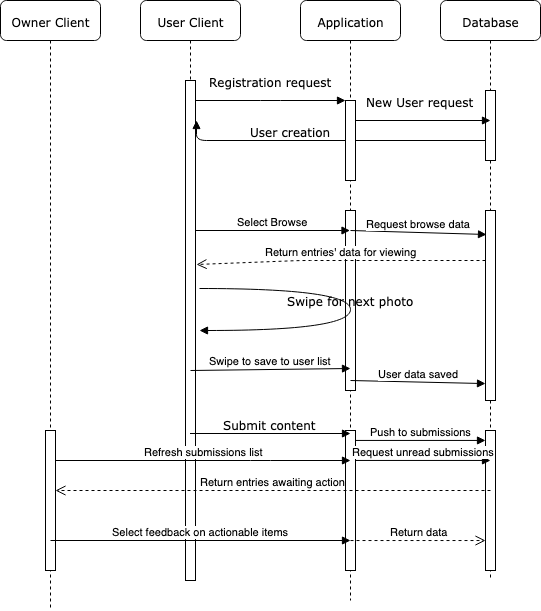

The diagram above was exported from draw.io. Its source (the exported page's mxGraphModel, read from the mxfile embedded in the PNG):
<mxGraphModel dx="948" dy="574" grid="1" gridSize="10" guides="1" tooltips="1" connect="1" arrows="1" fold="1" page="1" pageScale="1" pageWidth="1100" pageHeight="850" background="#ffffff" math="0" shadow="0">
  <root>
    <mxCell id="0" />
    <mxCell id="1" parent="0" />
    <mxCell id="7baba1c4bc27f4b0-3" value="Application" style="shape=umlLifeline;perimeter=lifelinePerimeter;whiteSpace=wrap;html=1;container=1;collapsible=0;recursiveResize=0;outlineConnect=0;rounded=1;shadow=0;comic=0;labelBackgroundColor=none;strokeColor=#000000;strokeWidth=1;fillColor=#FFFFFF;fontFamily=Verdana;fontSize=12;fontColor=#000000;align=center;" parent="1" vertex="1">
      <mxGeometry x="400" y="80" width="100" height="600" as="geometry" />
    </mxCell>
    <mxCell id="7baba1c4bc27f4b0-22" value="" style="html=1;points=[];perimeter=orthogonalPerimeter;rounded=0;shadow=0;comic=0;labelBackgroundColor=none;strokeColor=#000000;strokeWidth=1;fillColor=#FFFFFF;fontFamily=Verdana;fontSize=12;fontColor=#000000;align=center;" parent="7baba1c4bc27f4b0-3" vertex="1">
      <mxGeometry x="45" y="430" width="10" height="140" as="geometry" />
    </mxCell>
    <mxCell id="SU8Dkm9eP-5e_oNhPKp2-9" value="" style="html=1;points=[];perimeter=orthogonalPerimeter;rounded=0;shadow=0;comic=0;labelBackgroundColor=none;strokeColor=#000000;strokeWidth=1;fillColor=#FFFFFF;fontFamily=Verdana;fontSize=12;fontColor=#000000;align=center;" vertex="1" parent="7baba1c4bc27f4b0-3">
      <mxGeometry x="45" y="210" width="10" height="180" as="geometry" />
    </mxCell>
    <mxCell id="SU8Dkm9eP-5e_oNhPKp2-25" value="User data saved" style="html=1;verticalAlign=bottom;endArrow=block;entryX=0;entryY=0.911;entryDx=0;entryDy=0;entryPerimeter=0;" edge="1" parent="7baba1c4bc27f4b0-3" target="SU8Dkm9eP-5e_oNhPKp2-12">
      <mxGeometry width="80" relative="1" as="geometry">
        <mxPoint x="50" y="380" as="sourcePoint" />
        <mxPoint x="130" y="380" as="targetPoint" />
      </mxGeometry>
    </mxCell>
    <mxCell id="7baba1c4bc27f4b0-2" value="User Client" style="shape=umlLifeline;perimeter=lifelinePerimeter;whiteSpace=wrap;html=1;container=1;collapsible=0;recursiveResize=0;outlineConnect=0;rounded=1;shadow=0;comic=0;labelBackgroundColor=none;strokeColor=#000000;strokeWidth=1;fillColor=#FFFFFF;fontFamily=Verdana;fontSize=12;fontColor=#000000;align=center;" parent="1" vertex="1">
      <mxGeometry x="240" y="80" width="100" height="580" as="geometry" />
    </mxCell>
    <mxCell id="7baba1c4bc27f4b0-10" value="" style="html=1;points=[];perimeter=orthogonalPerimeter;rounded=0;shadow=0;comic=0;labelBackgroundColor=none;strokeColor=#000000;strokeWidth=1;fillColor=#FFFFFF;fontFamily=Verdana;fontSize=12;fontColor=#000000;align=center;" parent="7baba1c4bc27f4b0-2" vertex="1">
      <mxGeometry x="45" y="80" width="10" height="500" as="geometry" />
    </mxCell>
    <mxCell id="SU8Dkm9eP-5e_oNhPKp2-15" value="Swipe to save to user list" style="html=1;verticalAlign=bottom;endArrow=block;" edge="1" parent="7baba1c4bc27f4b0-2">
      <mxGeometry width="80" relative="1" as="geometry">
        <mxPoint x="50" y="370" as="sourcePoint" />
        <mxPoint x="210" y="368" as="targetPoint" />
      </mxGeometry>
    </mxCell>
    <mxCell id="7baba1c4bc27f4b0-4" value="Database" style="shape=umlLifeline;perimeter=lifelinePerimeter;whiteSpace=wrap;html=1;container=1;collapsible=0;recursiveResize=0;outlineConnect=0;rounded=1;shadow=0;comic=0;labelBackgroundColor=none;strokeColor=#000000;strokeWidth=1;fillColor=#FFFFFF;fontFamily=Verdana;fontSize=12;fontColor=#000000;align=center;" parent="1" vertex="1">
      <mxGeometry x="540" y="80" width="100" height="580" as="geometry" />
    </mxCell>
    <mxCell id="7baba1c4bc27f4b0-16" value="" style="html=1;points=[];perimeter=orthogonalPerimeter;rounded=0;shadow=0;comic=0;labelBackgroundColor=none;strokeColor=#000000;strokeWidth=1;fillColor=#FFFFFF;fontFamily=Verdana;fontSize=12;fontColor=#000000;align=center;" parent="7baba1c4bc27f4b0-4" vertex="1">
      <mxGeometry x="45" y="90" width="10" height="70" as="geometry" />
    </mxCell>
    <mxCell id="SU8Dkm9eP-5e_oNhPKp2-12" value="" style="html=1;points=[];perimeter=orthogonalPerimeter;rounded=0;shadow=0;comic=0;labelBackgroundColor=none;strokeColor=#000000;strokeWidth=1;fillColor=#FFFFFF;fontFamily=Verdana;fontSize=12;fontColor=#000000;align=center;" vertex="1" parent="7baba1c4bc27f4b0-4">
      <mxGeometry x="45" y="210" width="10" height="190" as="geometry" />
    </mxCell>
    <mxCell id="SU8Dkm9eP-5e_oNhPKp2-16" value="" style="html=1;points=[];perimeter=orthogonalPerimeter;rounded=0;shadow=0;comic=0;labelBackgroundColor=none;strokeColor=#000000;strokeWidth=1;fillColor=#FFFFFF;fontFamily=Verdana;fontSize=12;fontColor=#000000;align=center;" vertex="1" parent="7baba1c4bc27f4b0-4">
      <mxGeometry x="45" y="430" width="10" height="140" as="geometry" />
    </mxCell>
    <mxCell id="7baba1c4bc27f4b0-8" value="Owner Client" style="shape=umlLifeline;perimeter=lifelinePerimeter;whiteSpace=wrap;html=1;container=1;collapsible=0;recursiveResize=0;outlineConnect=0;rounded=1;shadow=0;comic=0;labelBackgroundColor=none;strokeColor=#000000;strokeWidth=1;fillColor=#FFFFFF;fontFamily=Verdana;fontSize=12;fontColor=#000000;align=center;" parent="1" vertex="1">
      <mxGeometry x="100" y="80" width="100" height="610" as="geometry" />
    </mxCell>
    <mxCell id="7baba1c4bc27f4b0-9" value="" style="html=1;points=[];perimeter=orthogonalPerimeter;rounded=0;shadow=0;comic=0;labelBackgroundColor=none;strokeColor=#000000;strokeWidth=1;fillColor=#FFFFFF;fontFamily=Verdana;fontSize=12;fontColor=#000000;align=center;" parent="7baba1c4bc27f4b0-8" vertex="1">
      <mxGeometry x="45" y="430" width="10" height="140" as="geometry" />
    </mxCell>
    <mxCell id="SU8Dkm9eP-5e_oNhPKp2-19" value="Select feedback on actionable items" style="html=1;verticalAlign=bottom;endArrow=block;" edge="1" parent="7baba1c4bc27f4b0-8">
      <mxGeometry width="80" relative="1" as="geometry">
        <mxPoint x="50" y="540" as="sourcePoint" />
        <mxPoint x="350" y="540" as="targetPoint" />
      </mxGeometry>
    </mxCell>
    <mxCell id="7baba1c4bc27f4b0-20" value="&lt;div&gt;User creation&lt;/div&gt;" style="html=1;verticalAlign=bottom;endArrow=block;labelBackgroundColor=none;fontFamily=Verdana;fontSize=12;edgeStyle=elbowEdgeStyle;elbow=vertical;" parent="1" source="7baba1c4bc27f4b0-16" edge="1">
      <mxGeometry x="0.2621" relative="1" as="geometry">
        <mxPoint x="650" y="230" as="sourcePoint" />
        <mxPoint x="296" y="200" as="targetPoint" />
        <Array as="points">
          <mxPoint x="441" y="220" />
        </Array>
        <mxPoint as="offset" />
      </mxGeometry>
    </mxCell>
    <mxCell id="7baba1c4bc27f4b0-23" value="Submit content" style="html=1;verticalAlign=bottom;endArrow=block;labelBackgroundColor=none;fontFamily=Verdana;fontSize=12;" parent="1" source="7baba1c4bc27f4b0-2" edge="1">
      <mxGeometry relative="1" as="geometry">
        <mxPoint x="510" y="420" as="sourcePoint" />
        <mxPoint x="450" y="513" as="targetPoint" />
      </mxGeometry>
    </mxCell>
    <mxCell id="7baba1c4bc27f4b0-14" value="Registration request" style="html=1;verticalAlign=bottom;endArrow=block;entryX=0;entryY=0;labelBackgroundColor=none;fontFamily=Verdana;fontSize=12;edgeStyle=elbowEdgeStyle;elbow=vertical;" parent="1" source="7baba1c4bc27f4b0-10" target="7baba1c4bc27f4b0-13" edge="1">
      <mxGeometry y="10" relative="1" as="geometry">
        <mxPoint x="370" y="200" as="sourcePoint" />
        <mxPoint as="offset" />
      </mxGeometry>
    </mxCell>
    <mxCell id="7baba1c4bc27f4b0-39" value="Swipe for next photo" style="html=1;verticalAlign=bottom;endArrow=block;labelBackgroundColor=none;fontFamily=Verdana;fontSize=12;elbow=vertical;edgeStyle=orthogonalEdgeStyle;curved=1;exitX=1.4;exitY=0.416;exitPerimeter=0;exitDx=0;exitDy=0;" parent="1" edge="1" source="7baba1c4bc27f4b0-10">
      <mxGeometry relative="1" as="geometry">
        <mxPoint x="595.3333333333335" y="501" as="sourcePoint" />
        <mxPoint x="299" y="410" as="targetPoint" />
        <Array as="points">
          <mxPoint x="450" y="368" />
          <mxPoint x="450" y="410" />
        </Array>
      </mxGeometry>
    </mxCell>
    <mxCell id="SU8Dkm9eP-5e_oNhPKp2-4" value="New User request" style="html=1;verticalAlign=bottom;endArrow=block;labelBackgroundColor=none;fontFamily=Verdana;fontSize=12;edgeStyle=elbowEdgeStyle;elbow=vertical;" edge="1" parent="1" source="7baba1c4bc27f4b0-3">
      <mxGeometry y="10" relative="1" as="geometry">
        <mxPoint x="315" y="200" as="sourcePoint" />
        <mxPoint x="590" y="200" as="targetPoint" />
        <mxPoint as="offset" />
        <Array as="points">
          <mxPoint x="500" y="200" />
          <mxPoint x="500" y="190" />
        </Array>
      </mxGeometry>
    </mxCell>
    <mxCell id="SU8Dkm9eP-5e_oNhPKp2-8" value="&lt;div&gt;Return entries' data for viewing&lt;/div&gt;" style="html=1;verticalAlign=bottom;endArrow=open;dashed=1;endSize=8;" edge="1" parent="1" source="SU8Dkm9eP-5e_oNhPKp2-12">
      <mxGeometry relative="1" as="geometry">
        <mxPoint x="590" y="470" as="sourcePoint" />
        <mxPoint x="296" y="344" as="targetPoint" />
        <Array as="points">
          <mxPoint x="520" y="340" />
          <mxPoint x="400" y="340" />
        </Array>
      </mxGeometry>
    </mxCell>
    <mxCell id="7baba1c4bc27f4b0-13" value="" style="html=1;points=[];perimeter=orthogonalPerimeter;rounded=0;shadow=0;comic=0;labelBackgroundColor=none;strokeColor=#000000;strokeWidth=1;fillColor=#FFFFFF;fontFamily=Verdana;fontSize=12;fontColor=#000000;align=center;" parent="1" vertex="1">
      <mxGeometry x="445" y="180" width="10" height="80" as="geometry" />
    </mxCell>
    <mxCell id="SU8Dkm9eP-5e_oNhPKp2-11" value="Select Browse" style="html=1;verticalAlign=bottom;endArrow=block;exitX=1;exitY=0.3;exitDx=0;exitDy=0;exitPerimeter=0;" edge="1" parent="1" source="7baba1c4bc27f4b0-10" target="7baba1c4bc27f4b0-3">
      <mxGeometry width="80" relative="1" as="geometry">
        <mxPoint x="295" y="260" as="sourcePoint" />
        <mxPoint x="445" y="260" as="targetPoint" />
        <Array as="points" />
      </mxGeometry>
    </mxCell>
    <mxCell id="SU8Dkm9eP-5e_oNhPKp2-13" value="Request browse data" style="html=1;verticalAlign=bottom;endArrow=block;" edge="1" parent="1">
      <mxGeometry width="80" relative="1" as="geometry">
        <mxPoint x="450" y="310" as="sourcePoint" />
        <mxPoint x="586" y="314" as="targetPoint" />
      </mxGeometry>
    </mxCell>
    <mxCell id="SU8Dkm9eP-5e_oNhPKp2-17" value="Refresh submissions list " style="html=1;verticalAlign=bottom;endArrow=block;" edge="1" parent="1" source="7baba1c4bc27f4b0-9">
      <mxGeometry width="80" relative="1" as="geometry">
        <mxPoint x="100" y="810" as="sourcePoint" />
        <mxPoint x="450" y="540" as="targetPoint" />
        <Array as="points">
          <mxPoint x="360" y="540" />
        </Array>
      </mxGeometry>
    </mxCell>
    <mxCell id="SU8Dkm9eP-5e_oNhPKp2-18" value="Return entries awaiting action" style="html=1;verticalAlign=bottom;endArrow=open;dashed=1;endSize=8;" edge="1" parent="1" target="7baba1c4bc27f4b0-9">
      <mxGeometry relative="1" as="geometry">
        <mxPoint x="590" y="570" as="sourcePoint" />
        <mxPoint x="510" y="570" as="targetPoint" />
      </mxGeometry>
    </mxCell>
    <mxCell id="SU8Dkm9eP-5e_oNhPKp2-20" value="Request unread submissions" style="html=1;verticalAlign=bottom;endArrow=block;entryX=0.5;entryY=0.214;entryDx=0;entryDy=0;entryPerimeter=0;" edge="1" parent="1" source="7baba1c4bc27f4b0-22" target="SU8Dkm9eP-5e_oNhPKp2-16">
      <mxGeometry width="80" relative="1" as="geometry">
        <mxPoint x="100" y="810" as="sourcePoint" />
        <mxPoint x="180" y="810" as="targetPoint" />
      </mxGeometry>
    </mxCell>
    <mxCell id="SU8Dkm9eP-5e_oNhPKp2-21" value="Return data" style="html=1;verticalAlign=bottom;endArrow=open;dashed=1;endSize=8;exitX=0.5;exitY=0.786;exitDx=0;exitDy=0;exitPerimeter=0;" edge="1" parent="1" source="7baba1c4bc27f4b0-22" target="SU8Dkm9eP-5e_oNhPKp2-16">
      <mxGeometry relative="1" as="geometry">
        <mxPoint x="530" y="610" as="sourcePoint" />
        <mxPoint x="450" y="610" as="targetPoint" />
      </mxGeometry>
    </mxCell>
    <mxCell id="SU8Dkm9eP-5e_oNhPKp2-22" value="Push to submissions" style="html=1;verticalAlign=bottom;endArrow=block;exitX=1;exitY=0.071;exitDx=0;exitDy=0;exitPerimeter=0;" edge="1" parent="1" source="7baba1c4bc27f4b0-22" target="SU8Dkm9eP-5e_oNhPKp2-16">
      <mxGeometry width="80" relative="1" as="geometry">
        <mxPoint x="100" y="710" as="sourcePoint" />
        <mxPoint x="180" y="710" as="targetPoint" />
      </mxGeometry>
    </mxCell>
  </root>
</mxGraphModel>